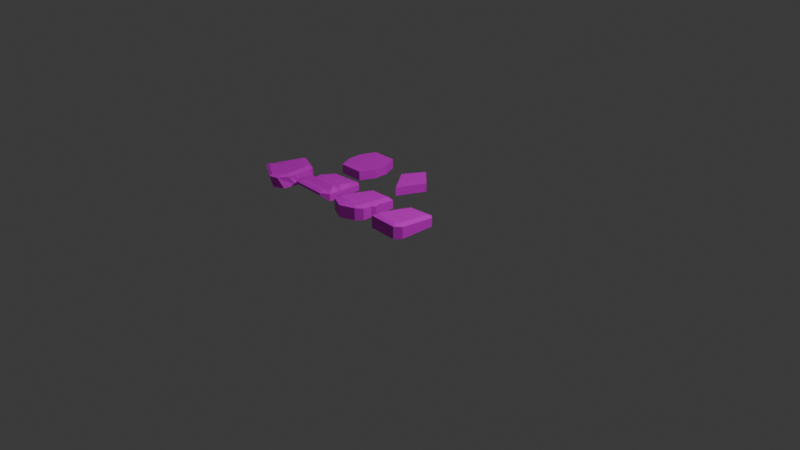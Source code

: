 # Source: Stones.blend  (saved by Blender 5.0.119; exported with 4.5.12 LTS)
import bpy
from mathutils import Matrix  # noqa: F401  (used for matrix-valued properties, if any)

bpy.ops.wm.read_factory_settings(use_empty=True)
scene = bpy.context.scene
scene.name = 'Scene'

# ---- collections
col_collection = bpy.data.collections.new('Collection'); scene.collection.children.link(col_collection)

# ---- images (referenced by path relative to the original .blend; pixels are not part of the script)
import os
ASSET_DIR = os.environ.get("B2B_ASSET_DIR", "")  # directory of the original .blend (textures are referenced by path, not embedded)
HERE = os.path.dirname(os.path.abspath(__file__))  # packed textures are extracted next to this script under _unpacked/

def load_image(name, relpath, width, height, colorspace="sRGB"):
    """Load a texture the original file referenced (path relative to the .blend, or extracted next to this script)."""
    p = next((c for c in (os.path.join(HERE, relpath), os.path.join(ASSET_DIR, relpath)) if relpath and os.path.exists(c)), "")
    if p:
        img = bpy.data.images.load(p, check_existing=True)
        img.name = name
    else:  # same state as the original file: an image datablock whose file is absent (Cycles renders it pink)
        img = bpy.data.images.new(name, width, height)
        img.source = "FILE"
        img.filepath = "//" + (relpath or name)
    img.colorspace_settings.name = colorspace
    return img
img_stone1texture_png = load_image('Stone1Texture.png', 'Stone1Texture.png', 1024, 1024, 'sRGB')
img_stone2texture_png = load_image('Stone2Texture.png', 'Stone2Texture.png', 1024, 1024, 'sRGB')
img_stone3texture_png = load_image('Stone3Texture.png', 'Stone3Texture.png', 1024, 1024, 'sRGB')
img_stone4texture_png = load_image('Stone4Texture.png', 'Stone4Texture.png', 1024, 1024, 'sRGB')
img_stone5texture_png = load_image('Stone5Texture.png', 'Stone5Texture.png', 1024, 1024, 'sRGB')
img_material6_base_color = load_image('Material6 Base Color', 'Stone6Texture.png', 1024, 1024, 'sRGB')

# ---- materials (node trees are filled in below, after node groups)
mat_material = bpy.data.materials.new('Material')
mat_material2 = bpy.data.materials.new('Material2')
mat_material3 = bpy.data.materials.new('Material3')
mat_material4 = bpy.data.materials.new('Material4')
mat_material5 = bpy.data.materials.new('Material5')
mat_material6 = bpy.data.materials.new('Material6')

# ---- material node trees
mat_material.use_nodes = True; mat_material.node_tree.nodes.clear()
_N = mat_material.node_tree.nodes; _L = mat_material.node_tree.links
n0 = _N.new('ShaderNodeBsdfPrincipled'); n0.name = 'Principled BSDF'; n0.location = (-200, 100)
n1 = _N.new('ShaderNodeOutputMaterial'); n1.name = 'Material Output'; n1.location = (133, 55)
n1.hide = True
n2 = _N.new('ShaderNodeTexChecker'); n2.name = 'Checker Texture'; n2.location = (-510, -75)
n2.hide = True
n2.inputs[3].default_value = 7.4
n3 = _N.new('ShaderNodeTexImage'); n3.name = 'Image Texture.001'; n3.location = (-632, -11)
n3.hide = True
n3.image = img_stone1texture_png
n4 = _N.new('ShaderNodeRGB'); n4.name = 'Color'; n4.location = (-653, 175)
n4.outputs[0].default_value = (0.2573, 0.6038, 0.07362, 1.0)
n5 = _N.new('ShaderNodeVectorMath'); n5.name = 'Vector Math'; n5.location = (-407, 83)
n5.hide = True
n5.operation = 'MULTIPLY'
_L.new(n0.outputs[0], n1.inputs[0])
_L.new(n3.outputs[0], n0.inputs[0])
_L.new(n3.outputs[0], n5.inputs[1])
_L.new(n4.outputs[0], n5.inputs[0])
n1.is_active_output = True
mat_material2.use_nodes = True; mat_material2.node_tree.nodes.clear()
_N = mat_material2.node_tree.nodes; _L = mat_material2.node_tree.links
n0 = _N.new('ShaderNodeBsdfPrincipled'); n0.name = 'Principled BSDF'; n0.location = (-200, 100)
n1 = _N.new('ShaderNodeOutputMaterial'); n1.name = 'Material Output'; n1.location = (200, 100)
n2 = _N.new('ShaderNodeTexImage'); n2.name = 'Image Texture'; n2.location = (-643, 19)
n2.image = img_stone2texture_png
n3 = _N.new('ShaderNodeRGB'); n3.name = 'Color'; n3.location = (-576, 212)
n3.outputs[0].default_value = (0.0146, 0.01564, 0.551, 1.0)
n4 = _N.new('ShaderNodeVectorMath'); n4.name = 'Vector Math'; n4.location = (-382, 98)
n4.hide = True
n4.operation = 'MULTIPLY'
_L.new(n0.outputs[0], n1.inputs[0])
_L.new(n3.outputs[0], n4.inputs[0])
_L.new(n2.outputs[0], n4.inputs[1])
_L.new(n2.outputs[0], n0.inputs[0])
n1.is_active_output = True
mat_material3.use_nodes = True; mat_material3.node_tree.nodes.clear()
_N = mat_material3.node_tree.nodes; _L = mat_material3.node_tree.links
n0 = _N.new('ShaderNodeBsdfPrincipled'); n0.name = 'Principled BSDF'; n0.location = (-200, 100)
n1 = _N.new('ShaderNodeOutputMaterial'); n1.name = 'Material Output'; n1.location = (200, 100)
n2 = _N.new('ShaderNodeTexImage'); n2.name = 'Image Texture'; n2.location = (-627, -35)
n2.hide = True
n2.image = img_stone3texture_png
n3 = _N.new('ShaderNodeRGB'); n3.name = 'Color'; n3.location = (-556, 168)
n3.outputs[0].default_value = (0.4311, 0.01359, 0.01562, 1.0)
n4 = _N.new('ShaderNodeVectorMath'); n4.name = 'Vector Math'; n4.location = (-372, 95)
n4.hide = True
n4.operation = 'MULTIPLY'
_L.new(n0.outputs[0], n1.inputs[0])
_L.new(n3.outputs[0], n4.inputs[0])
_L.new(n2.outputs[0], n4.inputs[1])
_L.new(n2.outputs[0], n0.inputs[0])
n1.is_active_output = True
mat_material4.use_nodes = True; mat_material4.node_tree.nodes.clear()
_N = mat_material4.node_tree.nodes; _L = mat_material4.node_tree.links
n0 = _N.new('ShaderNodeBsdfPrincipled'); n0.name = 'Principled BSDF'; n0.location = (-200, 100)
n1 = _N.new('ShaderNodeOutputMaterial'); n1.name = 'Material Output'; n1.location = (200, 100)
n2 = _N.new('ShaderNodeTexImage'); n2.name = 'Image Texture'; n2.location = (-622, -5)
n2.image = img_stone4texture_png
n3 = _N.new('ShaderNodeRGB'); n3.name = 'Color'; n3.location = (-596, 186)
n3.outputs[0].default_value = (0.4311, 0.2356, 0.01548, 1.0)
n4 = _N.new('ShaderNodeVectorMath'); n4.name = 'Vector Math'; n4.location = (-370, 100)
n4.hide = True
n4.operation = 'MULTIPLY'
_L.new(n0.outputs[0], n1.inputs[0])
_L.new(n3.outputs[0], n4.inputs[0])
_L.new(n2.outputs[0], n4.inputs[1])
_L.new(n2.outputs[0], n0.inputs[0])
n1.is_active_output = True
mat_material5.use_nodes = True; mat_material5.node_tree.nodes.clear()
_N = mat_material5.node_tree.nodes; _L = mat_material5.node_tree.links
n0 = _N.new('ShaderNodeBsdfPrincipled'); n0.name = 'Principled BSDF'; n0.location = (-200, 100)
n1 = _N.new('ShaderNodeOutputMaterial'); n1.name = 'Material Output'; n1.location = (200, 100)
n2 = _N.new('ShaderNodeTexChecker'); n2.name = 'Checker Texture'; n2.location = (-509, -60)
n2.hide = True
n3 = _N.new('ShaderNodeTexImage'); n3.name = 'Image Texture'; n3.location = (-538, 21)
n3.image = img_stone5texture_png
n4 = _N.new('ShaderNodeRGB'); n4.name = 'Color'; n4.location = (-627, 211)
n4.outputs[0].default_value = (0.767, 0.7954, 0.258, 1.0)
n5 = _N.new('ShaderNodeVectorMath'); n5.name = 'Vector Math'; n5.location = (-393, 98)
n5.hide = True
n5.operation = 'MULTIPLY'
_L.new(n0.outputs[0], n1.inputs[0])
_L.new(n4.outputs[0], n5.inputs[0])
_L.new(n3.outputs[0], n5.inputs[1])
_L.new(n3.outputs[0], n0.inputs[0])
n1.is_active_output = True
mat_material6.use_nodes = True; mat_material6.node_tree.nodes.clear()
_N = mat_material6.node_tree.nodes; _L = mat_material6.node_tree.links
n0 = _N.new('ShaderNodeBsdfPrincipled'); n0.name = 'Principled BSDF'; n0.location = (-200, 100)
n1 = _N.new('ShaderNodeOutputMaterial'); n1.name = 'Material Output'; n1.location = (200, 100)
n2 = _N.new('ShaderNodeTexChecker'); n2.name = 'Checker Texture'; n2.location = (-532, -91)
n2.hide = True
n3 = _N.new('ShaderNodeRGB'); n3.name = 'Color'; n3.location = (-597, 182)
n3.outputs[0].default_value = (0.1521, 0.01031, 0.1755, 1.0)
n4 = _N.new('ShaderNodeVectorMath'); n4.name = 'Vector Math'; n4.location = (-400, 88)
n4.hide = True
n4.operation = 'MULTIPLY'
n5 = _N.new('ShaderNodeTexImage'); n5.name = 'Image Texture'; n5.location = (-618, -13)
n5.hide = True
n5.image = img_material6_base_color
_L.new(n0.outputs[0], n1.inputs[0])
_L.new(n3.outputs[0], n4.inputs[0])
_L.new(n5.outputs[0], n4.inputs[1])
_L.new(n5.outputs[0], n0.inputs[0])
n1.is_active_output = True

# ---- world
world_world = bpy.data.worlds.new('World'); scene.world = world_world
world_world.use_nodes = True; world_world.node_tree.nodes.clear()
_N = world_world.node_tree.nodes; _L = world_world.node_tree.links
n0 = _N.new('ShaderNodeOutputWorld'); n0.name = 'World Output'; n0.location = (200, 100)
n1 = _N.new('ShaderNodeBackground'); n1.name = 'Background'; n1.location = (-200, 100)
n1.inputs[0].default_value = (0.05088, 0.05088, 0.05088, 1.0)
_L.new(n1.outputs[0], n0.inputs[0])
n0.is_active_output = True
world_world.color = (0.05088, 0.05088, 0.05088)
world_world.sun_shadow_jitter_overblur = 0.0

# ---- cameras
cam_camera = bpy.data.cameras.new('Camera')
cam_camera.clip_end = 100.0
cam_camera.ortho_scale = 7.314

# ---- lights
light_light = bpy.data.lights.new('Light', 'POINT')
light_light.energy = 1000.0
light_light.shadow_soft_size = 0.1

# ---- meshes
me_cube = bpy.data.meshes.new('Cube')
me_cube.from_pydata([(-0.2697, 0.8861, -1.0), (-0.5316, -0.965, -1.0), (-0.6844, -0.5892, -1.0), (1.0, -0.7639, -1.0), (0.7629, -1.035, -1.0), (0.8138, 0.9936, -1.0), (1.0, 0.8137, -1.0), (-0.1007, 0.6957, 0.8162), (-0.2697, 0.8828, 0.4383), (-0.4595, -0.5759, 1.26), (-0.6844, -0.5875, 0.951), (-0.3814, -0.7672, 1.327), (-0.5316, -0.962, 1.082), (0.6671, -0.8236, 1.346), (0.7629, -1.032, 1.106), (0.7858, -0.6884, 1.299), (1.0, -0.7615, 1.012), (0.7858, 0.7276, 0.8051), (1.0, 0.8107, 0.4633), (0.7333, 0.7781, 0.7875), (0.8138, 0.99, 0.401), (-0.477, 0.1484, -1.0), (-0.2801, 0.05988, 1.038), (-0.477, 0.1476, 0.6946), (1.0, 0.02494, -1.0), (0.7858, 0.01961, 1.052), (1.0, 0.02458, 0.7375), (1.0, -0.3695, -1.0), (0.7858, -0.3344, 1.176), (1.0, -0.3685, 0.8746), (-0.5807, -0.2199, 0.8228), (-0.5807, -0.2204, -1.0), (-0.3698, -0.258, 1.149), (-0.4332, -0.07118, -1.0), (-0.3279, -0.1097, 1.097), (1.0, -0.1851, 0.8106), (1.0, -0.1854, -1.0), (0.7858, -0.1692, 1.118), (-0.4332, -0.07129, 0.763)], [], [(2, 3, 4, 1), (11, 9, 10, 12), (22, 7, 8, 23), (15, 13, 14, 16), (13, 11, 12, 14), (19, 17, 18, 20), (7, 19, 20, 8), (28, 15, 16, 29), (0, 8, 20, 5), (21, 23, 8, 0), (28, 32, 9), (1, 12, 10, 2), (4, 14, 12, 1), (14, 4, 3, 16), (27, 29, 16, 3), (18, 6, 5, 20), (33, 38, 23, 21), (34, 22, 23, 38), (6, 18, 26, 24), (17, 25, 26, 18), (17, 19, 7, 22), (0, 5, 6), (36, 35, 29, 27), (37, 28, 29, 35), (9, 32, 30, 10), (2, 10, 30, 31), (37, 34, 32, 28), (33, 36, 27, 31), (31, 27, 3, 2), (21, 24, 36, 33), (22, 34, 37), (25, 37, 35, 26), (24, 26, 35, 36), (32, 34, 38, 30), (31, 30, 38, 33), (37, 25, 22), (15, 28, 9, 11), (13, 15, 11), (21, 0, 6, 24), (25, 17, 22)])
_uv = me_cube.uv_layers.new(name='UVMap')
_uv.uv.foreach_set('vector', [0.8801, 0.2916, 0.8941, 0.02904, 0.9541, 0.06307, 0.9568, 0.2642, 0.3919, 0.5729, 0.4211, 0.5327, 0.5172, 0.5373, 0.4499, 0.6407, 0.4111, 0.366, 0.3779, 0.1998, 0.4445, 0.1098, 0.5022, 0.3105, 0.1446, 0.5331, 0.1738, 0.5685, 0.1189, 0.6449, 0.04387, 0.5451, 0.1738, 0.5685, 0.3919, 0.5729, 0.4499, 0.6407, 0.1189, 0.6449, 0.1936, 0.1636, 0.18, 0.1751, 0.1133, 0.09627, 0.1741, 0.05248, 0.3779, 0.1998, 0.1936, 0.1636, 0.1741, 0.05248, 0.4445, 0.1098, 0.1409, 0.4388, 0.1446, 0.5331, 0.04387, 0.5451, 0.04422, 0.4186, 0.968, 0.7076, 0.9679, 0.966, 0.7722, 0.9592, 0.7723, 0.7075, 0.7364, 0.3953, 0.7391, 0.6019, 0.6032, 0.5729, 0.6153, 0.3975, 0.1409, 0.4388, 0.4207, 0.4524, 0.4211, 0.5327, 0.9297, 0.3917, 0.9545, 0.6455, 0.8829, 0.6307, 0.8656, 0.3929, 0.04341, 0.7379, 0.3483, 0.734, 0.3472, 0.9217, 0.04581, 0.9255, 0.4008, 0.9767, 0.4008, 0.7063, 0.447, 0.7063, 0.4469, 0.9646, 0.4976, 0.7064, 0.4974, 0.9471, 0.4469, 0.9646, 0.447, 0.7063, 0.7258, 0.9704, 0.7258, 0.7075, 0.7723, 0.7075, 0.7722, 0.9592, 0.7718, 0.3946, 0.7784, 0.6096, 0.7391, 0.6019, 0.7364, 0.3953, 0.4174, 0.4123, 0.4111, 0.366, 0.5022, 0.3105, 0.4999, 0.3728, 0.6496, 0.7066, 0.6489, 0.8945, 0.5479, 0.9295, 0.5483, 0.7065, 0.18, 0.1751, 0.1483, 0.3464, 0.05755, 0.3052, 0.1133, 0.09627, 0.18, 0.1751, 0.1936, 0.1636, 0.3779, 0.1998, 0.4111, 0.366, 0.5656, 0.242, 0.5285, 0.07527, 0.5637, 0.04467, 0.5213, 0.7064, 0.521, 0.9389, 0.4974, 0.9471, 0.4976, 0.7064, 0.1434, 0.3958, 0.1409, 0.4388, 0.04422, 0.4186, 0.04923, 0.3651, 0.4211, 0.5327, 0.4207, 0.4524, 0.5172, 0.4277, 0.5172, 0.5373, 0.8656, 0.3929, 0.8829, 0.6307, 0.815, 0.6162, 0.805, 0.394, 0.1434, 0.3958, 0.4174, 0.4123, 0.4207, 0.4524, 0.1409, 0.4388, 0.7683, 0.2578, 0.773, 0.03477, 0.8115, 0.03295, 0.8015, 0.2792, 0.8015, 0.2792, 0.8115, 0.03295, 0.8941, 0.02904, 0.8801, 0.2916, 0.7228, 0.2668, 0.7289, 0.03686, 0.773, 0.03477, 0.7683, 0.2578, 0.4111, 0.366, 0.4174, 0.4123, 0.1434, 0.3958, 0.1483, 0.3464, 0.1434, 0.3958, 0.04923, 0.3651, 0.05755, 0.3052, 0.5483, 0.7065, 0.5479, 0.9295, 0.521, 0.9389, 0.5213, 0.7064, 0.4207, 0.4524, 0.4174, 0.4123, 0.4999, 0.3728, 0.5172, 0.4277, 0.805, 0.394, 0.815, 0.6162, 0.7784, 0.6096, 0.7718, 0.3946, 0.1434, 0.3958, 0.1483, 0.3464, 0.4111, 0.366, 0.1446, 0.5331, 0.1409, 0.4388, 0.4211, 0.5327, 0.3919, 0.5729, 0.1738, 0.5685, 0.1446, 0.5331, 0.3919, 0.5729, 0.7228, 0.2668, 0.5656, 0.242, 0.5637, 0.04467, 0.7289, 0.03686, 0.1483, 0.3464, 0.18, 0.1751, 0.4111, 0.366])
me_cube.materials.append(mat_material)
me_cube.update()
me_cube_002 = bpy.data.meshes.new('Cube.002')
me_cube_002.from_pydata([(-0.2697, 0.8861, -1.0), (-0.5316, -0.965, -1.0), (-0.6844, -0.5892, -1.0), (1.0, -0.7639, -1.0), (0.7629, -1.035, -1.0), (0.4355, 1.065, -0.9908), (1.0, 0.8137, -1.0), (-0.1007, 0.6957, 0.8162), (-0.2697, 0.8828, 0.4383), (-0.4595, -0.5759, 1.26), (-0.6844, -0.5875, 0.951), (-0.3814, -0.7672, 1.327), (-0.5316, -0.962, 1.082), (0.6671, -0.8236, 1.346), (0.7629, -1.032, 1.106), (0.7858, -0.6884, 1.299), (1.0, -0.7615, 1.012), (0.7858, 0.7276, 0.8051), (1.0, 0.8107, 0.4633), (0.7333, 0.7781, 0.7875), (0.4421, 1.093, -0.1767), (-0.477, 0.1484, -1.0), (-0.2801, 0.05988, 1.038), (-0.477, 0.1476, 0.6946), (1.0, 0.02494, -1.0), (0.7858, 0.01961, 1.052), (1.0, 0.02458, 0.7375), (1.0, -0.3695, -1.0), (0.7858, -0.3344, 1.176), (1.0, -0.3685, 0.8746), (-0.5807, -0.2199, 0.8228), (-0.5807, -0.2204, -1.0), (-0.3698, -0.258, 1.149), (-0.589, -0.0318, -1.123), (-0.3279, -0.1097, 1.097), (1.114, -0.211, 0.8106), (1.114, -0.2113, -1.0), (0.7858, -0.1692, 1.118), (-0.589, -0.03191, 0.6397), (0.1157, -1.273, -1.0), (0.1428, -0.7954, 1.336), (0.1157, -1.27, 1.094), (0.2615, 0.08668, -1.0), (0.2096, -0.2949, -1.0), (0.1578, -0.6766, -1.0), (0.2626, -0.1216, -1.062), (0.3651, 0.8499, -1.0)], [], [(44, 3, 4, 39), (11, 9, 10, 12), (22, 7, 8, 23), (15, 13, 14, 16), (40, 11, 12, 41), (19, 17, 18, 20), (7, 19, 20, 8), (28, 15, 16, 29), (0, 8, 20, 5), (21, 23, 8, 0), (28, 32, 9), (1, 12, 10, 2), (39, 41, 12, 1), (14, 4, 3, 16), (27, 29, 16, 3), (18, 6, 5, 20), (33, 38, 23, 21), (34, 22, 23, 38), (6, 18, 26, 24), (17, 25, 26, 18), (17, 19, 7, 22), (0, 5, 6, 46), (36, 35, 29, 27), (37, 28, 29, 35), (9, 32, 30, 10), (2, 10, 30, 31), (37, 34, 32, 28), (45, 36, 27, 43), (43, 27, 3, 44), (42, 24, 36, 45), (22, 34, 37), (25, 37, 35, 26), (24, 26, 35, 36), (32, 34, 38, 30), (31, 30, 38, 33), (37, 25, 22), (15, 28, 9, 11), (13, 15, 11, 40), (42, 46, 6, 24), (25, 17, 22), (21, 0, 46, 42), (21, 42, 45, 33), (31, 43, 44, 2), (33, 45, 43, 31), (4, 14, 41, 39), (13, 40, 41, 14), (2, 44, 39, 1)])
_uv = me_cube_002.uv_layers.new(name='UVMap')
_uv.uv.foreach_set('vector', [0.8871, 0.1603, 0.8941, 0.02904, 0.9541, 0.06307, 0.9554, 0.1636, 0.3919, 0.5729, 0.4211, 0.5327, 0.5172, 0.5373, 0.4499, 0.6407, 0.4111, 0.366, 0.3779, 0.1998, 0.4445, 0.1098, 0.5022, 0.3105, 0.1446, 0.5331, 0.1738, 0.5685, 0.1189, 0.6449, 0.04387, 0.5451, 0.2828, 0.5707, 0.3919, 0.5729, 0.4499, 0.6407, 0.2844, 0.6428, 0.1936, 0.1636, 0.18, 0.1751, 0.1133, 0.09627, 0.1738, 0.06536, 0.3779, 0.1998, 0.1936, 0.1636, 0.1738, 0.06536, 0.4445, 0.1098, 0.1409, 0.4388, 0.1446, 0.5331, 0.04387, 0.5451, 0.04422, 0.4186, 0.968, 0.7076, 0.9679, 0.966, 0.7692, 0.9618, 0.7693, 0.7075, 0.7364, 0.3953, 0.7391, 0.6019, 0.6032, 0.5729, 0.6153, 0.3975, 0.1409, 0.4388, 0.4207, 0.4524, 0.4211, 0.5327, 0.9297, 0.3917, 0.9545, 0.6455, 0.8829, 0.6307, 0.8656, 0.3929, 0.04461, 0.8317, 0.3477, 0.8278, 0.3472, 0.9217, 0.04581, 0.9255, 0.4008, 0.9767, 0.4008, 0.7063, 0.447, 0.7063, 0.4469, 0.9646, 0.4976, 0.7064, 0.4974, 0.9471, 0.4469, 0.9646, 0.447, 0.7063, 0.7258, 0.9704, 0.7258, 0.7075, 0.7693, 0.7075, 0.7692, 0.9618, 0.7718, 0.3946, 0.7784, 0.6096, 0.7391, 0.6019, 0.7364, 0.3953, 0.4174, 0.4123, 0.4111, 0.366, 0.5022, 0.3105, 0.4999, 0.3728, 0.6496, 0.7066, 0.6489, 0.8945, 0.5479, 0.9295, 0.5483, 0.7065, 0.18, 0.1751, 0.1483, 0.3464, 0.05755, 0.3052, 0.1133, 0.09627, 0.18, 0.1751, 0.1936, 0.1636, 0.3779, 0.1998, 0.4111, 0.366, 0.5656, 0.242, 0.5261, 0.08513, 0.5637, 0.04467, 0.5646, 0.1433, 0.5213, 0.7064, 0.521, 0.9389, 0.4974, 0.9471, 0.4976, 0.7064, 0.1434, 0.3958, 0.1409, 0.4388, 0.04422, 0.4186, 0.04923, 0.3651, 0.4211, 0.5327, 0.4207, 0.4524, 0.5172, 0.4277, 0.5172, 0.5373, 0.8656, 0.3929, 0.8829, 0.6307, 0.815, 0.6162, 0.805, 0.394, 0.1434, 0.3958, 0.4174, 0.4123, 0.4207, 0.4524, 0.1409, 0.4388, 0.7706, 0.1463, 0.773, 0.03477, 0.8115, 0.03295, 0.8065, 0.1561, 0.8065, 0.1561, 0.8115, 0.03295, 0.8941, 0.02904, 0.8871, 0.1603, 0.7259, 0.1518, 0.7289, 0.03686, 0.773, 0.03477, 0.7706, 0.1463, 0.4111, 0.366, 0.4174, 0.4123, 0.1434, 0.3958, 0.1483, 0.3464, 0.1434, 0.3958, 0.04923, 0.3651, 0.05755, 0.3052, 0.5483, 0.7065, 0.5479, 0.9295, 0.521, 0.9389, 0.5213, 0.7064, 0.4207, 0.4524, 0.4174, 0.4123, 0.4999, 0.3728, 0.5172, 0.4277, 0.805, 0.394, 0.815, 0.6162, 0.7784, 0.6096, 0.7718, 0.3946, 0.1434, 0.3958, 0.1483, 0.3464, 0.4111, 0.366, 0.1446, 0.5331, 0.1409, 0.4388, 0.4211, 0.5327, 0.3919, 0.5729, 0.1738, 0.5685, 0.1446, 0.5331, 0.3919, 0.5729, 0.2828, 0.5707, 0.7259, 0.1518, 0.5646, 0.1433, 0.5637, 0.04467, 0.7289, 0.03686, 0.1483, 0.3464, 0.18, 0.1751, 0.4111, 0.366, 0.7228, 0.2668, 0.5656, 0.242, 0.5646, 0.1433, 0.7259, 0.1518, 0.7228, 0.2668, 0.7259, 0.1518, 0.7706, 0.1463, 0.7683, 0.2578, 0.8015, 0.2792, 0.8065, 0.1561, 0.8871, 0.1603, 0.8801, 0.2916, 0.7683, 0.2578, 0.7706, 0.1463, 0.8065, 0.1561, 0.8015, 0.2792, 0.04341, 0.7379, 0.3483, 0.734, 0.3477, 0.8278, 0.04461, 0.8317, 0.1738, 0.5685, 0.2828, 0.5707, 0.2844, 0.6428, 0.1189, 0.6449, 0.8801, 0.2916, 0.8871, 0.1603, 0.9554, 0.1636, 0.9568, 0.2642])
me_cube_002.materials.append(mat_material2)
me_cube_002.update()
me_cube_003 = bpy.data.meshes.new('Cube.003')
me_cube_003.from_pydata([(-0.4082, 0.8861, -0.554), (-0.7369, -0.965, 0.4373), (-0.9288, -0.5892, -0.554), (1.186, -0.7639, -0.554), (0.8884, -1.035, 0.4373), (0.9523, 0.9936, -0.554), (1.186, 0.8137, -0.554), (-0.196, 0.6957, 0.6357), (-0.4082, 0.8828, 0.3882), (-0.6464, -0.5759, 0.9263), (-0.9288, -0.5875, 0.724), (-0.5484, -0.7672, 0.97), (-0.7369, -0.962, 0.8097), (0.768, -0.8236, 0.9829), (0.8884, -1.032, 0.8257), (0.9171, -0.6884, 0.952), (1.186, -0.7615, 0.7638), (0.9171, 0.7276, 0.6284), (1.186, 0.8107, 0.4045), (0.8512, 0.7781, 0.6169), (0.9523, 0.99, 0.3637), (-0.6685, 0.1484, -0.554), (-0.4212, 0.05988, 1.126), (-0.6685, 0.1476, 0.5561), (1.186, 0.02494, -0.554), (0.9171, 0.01961, 1.135), (1.186, 0.02458, 0.5842), (1.186, -0.3695, -0.554), (0.9171, -0.3344, 1.335), (1.186, -0.3685, 0.674), (-0.7986, -0.2199, 0.6401), (-0.7986, -0.2204, -0.554), (-0.5338, -0.258, 1.317), (-0.6134, -0.07118, -0.8883), (-0.4813, -0.1097, 0.8198), (1.186, -0.1851, 0.6321), (1.186, -0.1854, -0.8883), (0.9171, -0.1692, 0.8334), (-0.6134, -0.07129, 0.6009)], [], [(2, 3, 4, 1), (11, 9, 10, 12), (22, 7, 8, 23), (15, 13, 14, 16), (13, 11, 12, 14), (19, 17, 18, 20), (7, 19, 20, 8), (28, 15, 16, 29), (0, 8, 20, 5), (21, 23, 8, 0), (28, 32, 9), (1, 12, 10, 2), (4, 14, 12, 1), (14, 4, 3, 16), (27, 29, 16, 3), (18, 6, 5, 20), (33, 38, 23, 21), (34, 22, 23, 38), (6, 18, 26, 24), (17, 25, 26, 18), (17, 19, 7, 22), (0, 5, 6), (36, 35, 29, 27), (37, 28, 29, 35), (9, 32, 30, 10), (2, 10, 30, 31), (37, 34, 32, 28), (33, 36, 27, 31), (31, 27, 3, 2), (21, 24, 36, 33), (22, 34, 37), (25, 37, 35, 26), (24, 26, 35, 36), (32, 34, 38, 30), (31, 30, 38, 33), (37, 25, 22), (15, 28, 9, 11), (13, 15, 11), (21, 0, 6, 24), (25, 17, 22)])
_uv = me_cube_003.uv_layers.new(name='UVMap')
_uv.uv.foreach_set('vector', [0.8801, 0.2916, 0.8941, 0.02904, 0.9541, 0.06307, 0.9568, 0.2642, 0.3919, 0.5729, 0.4211, 0.5327, 0.5172, 0.5373, 0.4499, 0.6407, 0.4111, 0.366, 0.3779, 0.1998, 0.4445, 0.1098, 0.5022, 0.3105, 0.1446, 0.5331, 0.1738, 0.5685, 0.1189, 0.6449, 0.04387, 0.5451, 0.1738, 0.5685, 0.3919, 0.5729, 0.4499, 0.6407, 0.1189, 0.6449, 0.1936, 0.1636, 0.18, 0.1751, 0.1133, 0.09627, 0.1741, 0.05248, 0.3779, 0.1998, 0.1936, 0.1636, 0.1741, 0.05248, 0.4445, 0.1098, 0.1409, 0.4388, 0.1446, 0.5331, 0.04387, 0.5451, 0.04422, 0.4186, 0.968, 0.7076, 0.9679, 0.966, 0.7722, 0.9592, 0.7723, 0.7075, 0.7364, 0.3953, 0.7391, 0.6019, 0.6032, 0.5729, 0.6153, 0.3975, 0.1409, 0.4388, 0.4207, 0.4524, 0.4211, 0.5327, 0.9297, 0.3917, 0.9545, 0.6455, 0.8829, 0.6307, 0.8656, 0.3929, 0.04341, 0.7379, 0.3483, 0.734, 0.3472, 0.9217, 0.04581, 0.9255, 0.4008, 0.9767, 0.4008, 0.7063, 0.447, 0.7063, 0.4469, 0.9646, 0.4976, 0.7064, 0.4974, 0.9471, 0.4469, 0.9646, 0.447, 0.7063, 0.7258, 0.9704, 0.7258, 0.7075, 0.7723, 0.7075, 0.7722, 0.9592, 0.7718, 0.3946, 0.7784, 0.6096, 0.7391, 0.6019, 0.7364, 0.3953, 0.4174, 0.4123, 0.4111, 0.366, 0.5022, 0.3105, 0.4999, 0.3728, 0.6496, 0.7066, 0.6489, 0.8945, 0.5479, 0.9295, 0.5483, 0.7065, 0.18, 0.1751, 0.1483, 0.3464, 0.05755, 0.3052, 0.1133, 0.09627, 0.18, 0.1751, 0.1936, 0.1636, 0.3779, 0.1998, 0.4111, 0.366, 0.5656, 0.242, 0.5285, 0.07527, 0.5637, 0.04467, 0.5213, 0.7064, 0.521, 0.9389, 0.4974, 0.9471, 0.4976, 0.7064, 0.1434, 0.3958, 0.1409, 0.4388, 0.04422, 0.4186, 0.04923, 0.3651, 0.4211, 0.5327, 0.4207, 0.4524, 0.5172, 0.4277, 0.5172, 0.5373, 0.8656, 0.3929, 0.8829, 0.6307, 0.815, 0.6162, 0.805, 0.394, 0.1434, 0.3958, 0.4174, 0.4123, 0.4207, 0.4524, 0.1409, 0.4388, 0.7683, 0.2578, 0.773, 0.03477, 0.8115, 0.03295, 0.8015, 0.2792, 0.8015, 0.2792, 0.8115, 0.03295, 0.8941, 0.02904, 0.8801, 0.2916, 0.7228, 0.2668, 0.7289, 0.03686, 0.773, 0.03477, 0.7683, 0.2578, 0.4111, 0.366, 0.4174, 0.4123, 0.1434, 0.3958, 0.1483, 0.3464, 0.1434, 0.3958, 0.04923, 0.3651, 0.05755, 0.3052, 0.5483, 0.7065, 0.5479, 0.9295, 0.521, 0.9389, 0.5213, 0.7064, 0.4207, 0.4524, 0.4174, 0.4123, 0.4999, 0.3728, 0.5172, 0.4277, 0.805, 0.394, 0.815, 0.6162, 0.7784, 0.6096, 0.7718, 0.3946, 0.1434, 0.3958, 0.1483, 0.3464, 0.4111, 0.366, 0.1446, 0.5331, 0.1409, 0.4388, 0.4211, 0.5327, 0.3919, 0.5729, 0.1738, 0.5685, 0.1446, 0.5331, 0.3919, 0.5729, 0.7228, 0.2668, 0.5656, 0.242, 0.5637, 0.04467, 0.7289, 0.03686, 0.1483, 0.3464, 0.18, 0.1751, 0.4111, 0.366])
me_cube_003.materials.append(mat_material3)
me_cube_003.update()
me_cube_004 = bpy.data.meshes.new('Cube.004')
me_cube_004.from_pydata([(-0.2142, 1.055, -1.0), (-0.4869, -0.6465, -1.148), (-0.5425, -0.3397, -1.116), (0.9803, -1.159, -1.093), (0.5739, -1.397, -1.147), (0.7744, 0.5986, -1.0), (0.8865, 0.4122, -1.0), (-0.203, 0.6825, 0.8155), (-0.2403, 1.015, 0.438), (-0.463, -0.6975, 1.127), (-0.658, -0.5758, 0.8247), (-0.4642, -0.772, 1.155), (-0.6382, -0.8352, 0.9328), (0.4745, -1.354, 1.208), (0.4856, -1.51, 0.9584), (0.7109, -1.155, 1.134), (0.8535, -1.383, 0.9038), (0.6396, 0.3785, 0.8045), (0.87, 0.38, 0.4631), (0.6054, 0.4441, 0.787), (0.7659, 0.5842, 0.401), (-0.5815, 0.2281, -1.012), (-0.3368, -0.2718, 0.9761), (-0.5586, -0.08117, 0.6571), (0.9766, -0.00895, -1.001), (0.8239, -0.3683, 1.049), (1.008, -0.2557, 0.7352), (1.108, -0.5734, -1.009), (0.7979, -0.9815, 1.109), (1.034, -0.9311, 0.8386), (-0.5879, -0.4048, 0.6664), (-0.559, -0.175, -1.084), (-0.3786, -0.54, 1.041), (-0.6676, -0.08539, -1.069), (-0.3659, -0.4321, 1.006), (1.06, -0.5812, 0.8068), (1.06, -0.2668, -1.001), (0.8601, -0.681, 1.101), (-0.6042, -0.3219, 0.7472)], [], [(2, 3, 4, 1), (11, 9, 10, 12), (22, 7, 8, 23), (15, 13, 14, 16), (13, 11, 12, 14), (19, 17, 18, 20), (7, 19, 20, 8), (28, 15, 16, 29), (0, 8, 20, 5), (21, 23, 8, 0), (28, 32, 9), (1, 12, 10, 2), (4, 14, 12, 1), (14, 4, 3, 16), (27, 29, 16, 3), (18, 6, 5, 20), (33, 38, 23, 21), (34, 22, 23, 38), (6, 18, 26, 24), (17, 25, 26, 18), (17, 19, 7, 22), (0, 5, 6), (36, 35, 29, 27), (37, 28, 29, 35), (9, 32, 30, 10), (2, 10, 30, 31), (37, 34, 32, 28), (33, 36, 27, 31), (31, 27, 3, 2), (21, 24, 36, 33), (22, 34, 37), (25, 37, 35, 26), (24, 26, 35, 36), (32, 34, 38, 30), (31, 30, 38, 33), (37, 25, 22), (15, 28, 9, 11), (13, 15, 11), (21, 0, 6, 24), (25, 17, 22)])
_uv = me_cube_004.uv_layers.new(name='UVMap')
_uv.uv.foreach_set('vector', [0.8801, 0.2916, 0.8941, 0.02904, 0.9541, 0.06307, 0.9568, 0.2642, 0.4075, 0.5513, 0.4211, 0.5327, 0.5172, 0.5373, 0.4499, 0.6407, 0.4111, 0.366, 0.3779, 0.1998, 0.4445, 0.1098, 0.5022, 0.3105, 0.1426, 0.4825, 0.1738, 0.5685, 0.1189, 0.6449, 0.04387, 0.5451, 0.1738, 0.5685, 0.4075, 0.5513, 0.4499, 0.6407, 0.1189, 0.6449, 0.286, 0.1855, 0.18, 0.1751, 0.1133, 0.09627, 0.1741, 0.05248, 0.3779, 0.1998, 0.286, 0.1855, 0.1741, 0.05248, 0.4445, 0.1098, 0.1409, 0.4388, 0.1426, 0.4825, 0.04387, 0.5451, 0.04422, 0.4186, 0.968, 0.7076, 0.9679, 0.966, 0.7722, 0.9592, 0.7723, 0.7075, 0.7364, 0.3953, 0.7391, 0.6019, 0.6032, 0.5729, 0.6153, 0.3975, 0.1409, 0.4388, 0.4207, 0.4524, 0.4211, 0.5327, 0.9297, 0.3917, 0.9545, 0.6455, 0.8829, 0.6307, 0.8656, 0.3929, 0.04341, 0.7379, 0.3483, 0.734, 0.3472, 0.9217, 0.04581, 0.9255, 0.4008, 0.9767, 0.4008, 0.7063, 0.447, 0.7063, 0.4469, 0.9646, 0.4976, 0.7064, 0.4974, 0.9471, 0.4469, 0.9646, 0.447, 0.7063, 0.7258, 0.9704, 0.7258, 0.7075, 0.7723, 0.7075, 0.7722, 0.9592, 0.7718, 0.3946, 0.7784, 0.6096, 0.7391, 0.6019, 0.7364, 0.3953, 0.4174, 0.4123, 0.4111, 0.366, 0.5022, 0.3105, 0.4999, 0.3728, 0.6496, 0.7066, 0.6489, 0.8945, 0.5479, 0.9295, 0.5483, 0.7065, 0.18, 0.1751, 0.1483, 0.3464, 0.05755, 0.3052, 0.1133, 0.09627, 0.18, 0.1751, 0.286, 0.1855, 0.3779, 0.1998, 0.4111, 0.366, 0.5656, 0.242, 0.5285, 0.07527, 0.5637, 0.04467, 0.5213, 0.7064, 0.521, 0.9389, 0.4974, 0.9471, 0.4976, 0.7064, 0.1434, 0.3958, 0.1409, 0.4388, 0.04422, 0.4186, 0.04923, 0.3651, 0.4211, 0.5327, 0.4207, 0.4524, 0.5172, 0.4277, 0.5172, 0.5373, 0.8656, 0.3929, 0.8829, 0.6307, 0.815, 0.6162, 0.805, 0.394, 0.1434, 0.3958, 0.4174, 0.4123, 0.4207, 0.4524, 0.1409, 0.4388, 0.7683, 0.2578, 0.773, 0.03477, 0.8115, 0.03295, 0.8015, 0.2792, 0.8015, 0.2792, 0.8115, 0.03295, 0.8941, 0.02904, 0.8801, 0.2916, 0.7228, 0.2668, 0.7289, 0.03686, 0.773, 0.03477, 0.7683, 0.2578, 0.4111, 0.366, 0.4174, 0.4123, 0.1434, 0.3958, 0.1483, 0.3464, 0.1434, 0.3958, 0.04923, 0.3651, 0.05755, 0.3052, 0.5483, 0.7065, 0.5479, 0.9295, 0.521, 0.9389, 0.5213, 0.7064, 0.4207, 0.4524, 0.4174, 0.4123, 0.4999, 0.3728, 0.5172, 0.4277, 0.805, 0.394, 0.815, 0.6162, 0.7784, 0.6096, 0.7718, 0.3946, 0.1434, 0.3958, 0.1483, 0.3464, 0.4111, 0.366, 0.1426, 0.4825, 0.1409, 0.4388, 0.4211, 0.5327, 0.4075, 0.5513, 0.1738, 0.5685, 0.1426, 0.4825, 0.4075, 0.5513, 0.7228, 0.2668, 0.5656, 0.242, 0.5637, 0.04467, 0.7289, 0.03686, 0.1483, 0.3464, 0.18, 0.1751, 0.4111, 0.366])
me_cube_004.materials.append(mat_material4)
me_cube_004.update()
me_cube_001 = bpy.data.meshes.new('Cube.001')
me_cube_001.from_pydata([(-0.9906, -0.997, -1.0), (-0.9906, -0.997, 1.0), (-0.6819, 0.653, -1.0), (-0.6819, 0.653, 1.0), (0.5527, -0.5122, -1.0), (0.5527, -0.5122, 1.0), (0.5755, 0.9124, -1.0), (0.5755, 0.9124, 1.0), (-0.1676, 0.006436, 1.0), (-0.22, -0.05746, -1.0)], [], [(0, 1, 3, 2), (2, 3, 7, 6), (6, 7, 5, 4), (4, 5, 1, 0), (2, 6, 9), (7, 8, 5), (1, 8, 3), (3, 8, 7), (5, 8, 1), (0, 9, 4), (4, 9, 6), (9, 0, 2)])
_uv = me_cube_001.uv_layers.new(name='UVMap')
_uv.uv.foreach_set('vector', [0.4204, 0.5436, 0.09843, 0.5436, 0.09843, 0.4045, 0.4204, 0.4045, 0.4139, 0.7013, 0.09195, 0.7013, 0.09195, 0.5849, 0.4139, 0.5849, 0.4145, 0.888, 0.09259, 0.888, 0.09259, 0.7486, 0.4145, 0.7486, 0.4135, 0.3406, 0.09157, 0.3406, 0.09157, 0.1891, 0.4135, 0.1891, 0.981, 0.7203, 0.8124, 0.9251, 0.8145, 0.6659, 0.6764, 0.03006, 0.6775, 0.2723, 0.4943, 0.2616, 0.6787, 0.5405, 0.6775, 0.2723, 0.8443, 0.2356, 0.8443, 0.2356, 0.6775, 0.2723, 0.6764, 0.03006, 0.4943, 0.2616, 0.6775, 0.2723, 0.6787, 0.5405, 0.8166, 0.4147, 0.8145, 0.6659, 0.6312, 0.6929, 0.6312, 0.6929, 0.8145, 0.6659, 0.8124, 0.9251, 0.8145, 0.6659, 0.8166, 0.4147, 0.981, 0.7203])
me_cube_001.materials.append(mat_material5)
me_cube_001.update()
me_cube_005 = bpy.data.meshes.new('Cube.005')
me_cube_005.from_pydata([(-0.7174, -1.278, -1.0), (-0.7174, -1.278, 1.0), (-0.7174, 1.278, -1.0), (-0.7174, 1.278, 1.0), (0.7156, -1.278, -1.0), (0.7156, -1.278, 1.0), (0.7156, 1.278, -1.0), (0.7156, 1.278, 1.0), (-1.088, 0.4261, -1.0), (-1.088, -0.4261, -1.0), (-1.088, -0.4261, 1.0), (-1.088, 0.4261, 1.0), (1.102, -0.4261, -1.0), (1.102, 0.4261, -1.0), (1.102, 0.4261, 1.0), (1.102, -0.4261, 1.0)], [], [(8, 11, 3, 2), (2, 3, 7, 6), (12, 15, 5, 4), (4, 5, 1, 0), (9, 12, 4, 0), (15, 10, 1, 5), (7, 3, 11, 14), (14, 11, 10, 15), (2, 6, 13, 8), (8, 13, 12, 9), (6, 7, 14, 13), (13, 14, 15, 12), (0, 1, 10, 9), (9, 10, 11, 8)])
_uv = me_cube_005.uv_layers.new(name='UVMap')
_uv.uv.foreach_set('vector', [0.2122, 0.2751, 0.2122, 0.3842, 0.04742, 0.3842, 0.04742, 0.2751, 0.885, 0.8903, 0.6463, 0.8903, 0.6463, 0.7563, 0.885, 0.7563, 0.2092, 0.1139, 0.2092, 0.2177, 0.04374, 0.2177, 0.04374, 0.1139, 0.8737, 0.7083, 0.6474, 0.7083, 0.6474, 0.5732, 0.8737, 0.5732, 0.4355, 0.6297, 0.08215, 0.6297, 0.1445, 0.4922, 0.3757, 0.4922, 0.9334, 0.2115, 0.58, 0.2115, 0.6398, 0.07403, 0.871, 0.07403, 0.871, 0.4865, 0.6398, 0.4865, 0.58, 0.349, 0.9334, 0.349, 0.9334, 0.349, 0.58, 0.349, 0.58, 0.2115, 0.9334, 0.2115, 0.3757, 0.9046, 0.1445, 0.9046, 0.08215, 0.7671, 0.4355, 0.7671, 0.4355, 0.7671, 0.08215, 0.7671, 0.08215, 0.6297, 0.4355, 0.6297, 0.5254, 0.1139, 0.5254, 0.2177, 0.3599, 0.2177, 0.3599, 0.1139, 0.3599, 0.1139, 0.3599, 0.2177, 0.2092, 0.2177, 0.2092, 0.1139, 0.5281, 0.2751, 0.5281, 0.3842, 0.3633, 0.3842, 0.3633, 0.2751, 0.3633, 0.2751, 0.3633, 0.3842, 0.2122, 0.3842, 0.2122, 0.2751])
me_cube_005.materials.append(mat_material6)
me_cube_005.update()

# ---- objects
ob_light = bpy.data.objects.new('Light', light_light)
ob_camera = bpy.data.objects.new('Camera', cam_camera)
ob_stone1 = bpy.data.objects.new('Stone1', me_cube)
ob_stone2 = bpy.data.objects.new('Stone2', me_cube_002)
ob_stone3 = bpy.data.objects.new('Stone3', me_cube_003)
ob_stone4 = bpy.data.objects.new('Stone4', me_cube_004)
ob_stone5 = bpy.data.objects.new('Stone5', me_cube_001)
ob_cube = bpy.data.objects.new('Cube', me_cube_005)

# ---- transforms, parenting, visibility, modifiers, constraints
ob_light.location = (4.076, 1.005, 5.904)
ob_light.rotation_euler = (0.6503, 0.05522, 1.866)
ob_light.lock_rotations_4d = False
ob_light.empty_display_type = 'ARROWS'
ob_light.color = (0.0, 0.0, 0.0, 0.0)
ob_light.hide_select = True
ob_light.lineart.crease_threshold = 0.0
ob_camera.location = (7.359, -6.926, 4.958)
ob_camera.rotation_euler = (1.109, 0.0, 0.8149)
ob_camera.lock_rotations_4d = False
ob_camera.empty_display_type = 'ARROWS'
ob_camera.color = (0.0, 0.0, 0.0, 0.0)
ob_camera.hide_select = True
ob_camera.display_type = 'WIRE'
ob_camera.lineart.crease_threshold = 0.0
ob_stone1.location = (0.0, 0.0, 0.0)
ob_stone1.scale = (0.2591, 0.2591, 0.06541)
ob_stone2.location = (-0.5777, 0.0, 0.0)
ob_stone2.scale = (0.2591, 0.2591, 0.06541)
ob_stone3.location = (-1.161, 0.0, 0.0)
ob_stone3.scale = (0.2591, 0.2591, 0.06541)
ob_stone4.location = (-1.762, 0.0, 0.0)
ob_stone4.scale = (0.2591, 0.2591, 0.06541)
ob_stone5.location = (-0.5223, 0.7296, -0.004426)
ob_stone5.rotation_euler = (0.0, -0.0, 0.8287)
ob_stone5.scale = (0.2145, 0.2145, 0.04894)
ob_cube.location = (-1.229, 0.6747, -0.007502)
ob_cube.scale = (0.1975, 0.1975, 0.05315)

# ---- collection membership
col_collection.objects.link(ob_light)
col_collection.objects.link(ob_camera)
col_collection.objects.link(ob_stone1)
col_collection.objects.link(ob_stone2)
col_collection.objects.link(ob_stone3)
col_collection.objects.link(ob_stone4)
col_collection.objects.link(ob_stone5)
col_collection.objects.link(ob_cube)

# ---- scene / render settings (as saved in the file)
scene.camera = ob_camera
scene.frame_start = 1; scene.frame_end = 250; scene.frame_set(1)
scene.render.engine = 'BLENDER_EEVEE_NEXT'
scene.render.bake_bias = 0.0
scene.render.bake_samples = 0
scene.cycles.sampling_pattern = 'TABULATED_SOBOL'
scene.eevee.use_volume_custom_range = False
bpy.context.view_layer.update()
